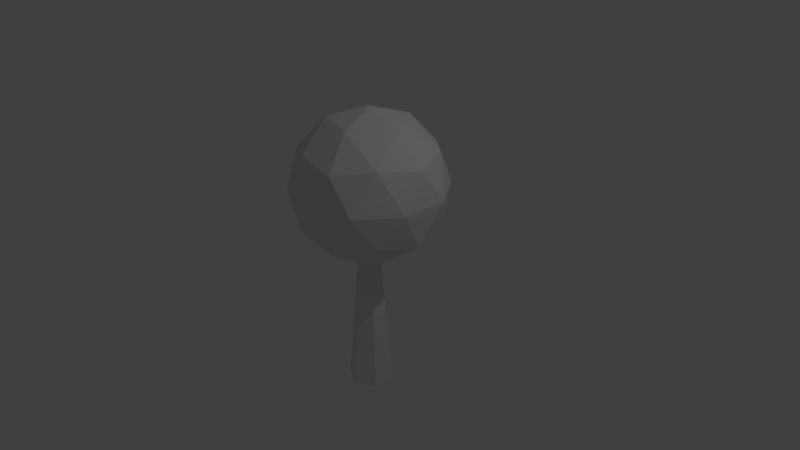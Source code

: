 # Source: tree2.blend  (saved by Blender 2.78.0; exported with 4.5.12 LTS)
import bpy
from mathutils import Matrix  # noqa: F401  (used for matrix-valued properties, if any)

bpy.ops.wm.read_factory_settings(use_empty=True)
scene = bpy.context.scene
scene.name = 'Scene'

# ---- collections
col_collection_1 = bpy.data.collections.new('Collection 1'); scene.collection.children.link(col_collection_1)

# ---- world
world_world = bpy.data.worlds.new('World'); scene.world = world_world
world_world.color = (0.05088, 0.05088, 0.05088)
world_world.use_sun_shadow = False
world_world.sun_shadow_jitter_overblur = 0.0
world_world.cycles.sampling_method = 'MANUAL'

# ---- cameras
cam_camera = bpy.data.cameras.new('Camera')
cam_camera.clip_end = 100.0
cam_camera.lens = 35.0
cam_camera.sensor_width = 32.0
cam_camera.sensor_height = 18.0
cam_camera.ortho_scale = 7.314
cam_camera.dof.focus_distance = 0.0
cam_camera.dof.aperture_fstop = 128.0

# ---- lights
light_lamp = bpy.data.lights.new('Lamp', 'POINT')
light_lamp.transmission_factor = 0.0
light_lamp.cutoff_distance = 30.0
light_lamp.energy = 100.0
light_lamp.shadow_buffer_clip_start = 1.001
light_lamp.shadow_soft_size = 0.1
light_lamp.shadow_maximum_resolution = 0.006
light_lamp.use_absolute_resolution = True

# ---- meshes
me_cylinder = bpy.data.meshes.new('Cylinder')
me_cylinder.from_pydata([(0.009564, 0.02345, 2.849), (-0.7283, 0.5596, 2.285), (0.2914, 0.8909, 2.285), (0.9217, 0.02345, 2.285), (0.2914, -0.844, 2.285), (-0.7283, -0.5127, 2.285), (-0.2723, 0.8909, 1.373), (0.7475, 0.5596, 1.373), (0.7475, -0.5127, 1.373), (-0.2723, -0.844, 1.373), (-0.9025, 0.02345, 1.373), (0.009564, 0.02345, 0.8092), (0.1752, 0.5333, 2.696), (-0.4242, 0.3386, 2.696), (-0.2585, 0.8485, 2.365), (-0.8579, 0.02345, 2.365), (-0.4242, -0.2917, 2.696), (0.5457, 0.02345, 2.696), (0.7114, 0.5333, 2.365), (0.1752, -0.4864, 2.696), (0.7114, -0.4864, 2.365), (-0.2585, -0.8016, 2.365), (-0.9603, 0.3386, 1.829), (-0.9603, -0.2917, 1.829), (0.009564, 1.043, 1.829), (-0.5898, 0.8485, 1.829), (0.9794, 0.3386, 1.829), (0.609, 0.8485, 1.829), (0.609, -0.8016, 1.829), (0.9794, -0.2917, 1.829), (-0.5898, -0.8016, 1.829), (0.009564, -0.9963, 1.829), (-0.6922, 0.5333, 1.293), (0.2776, 0.8485, 1.293), (0.877, 0.02345, 1.293), (0.2776, -0.8016, 1.293), (-0.6922, -0.4864, 1.293), (-0.1561, 0.5333, 0.9615), (-0.5266, 0.02345, 0.9615), (0.4433, 0.3386, 0.9615), (0.4433, -0.2917, 0.9615), (-0.1561, -0.4864, 0.9615), (0.0, 0.3, -1.0), (0.0, 0.1139, 1.396), (0.2598, 0.15, -1.0), (0.09866, 0.05696, 1.396), (0.2598, -0.15, -1.0), (0.09866, -0.05696, 1.396), (-2.623e-08, -0.3, -1.0), (-9.959e-09, -0.1139, 1.396), (-0.2598, -0.15, -1.0), (-0.09866, -0.05696, 1.396), (-0.2598, 0.15, -1.0), (-0.09866, 0.05696, 1.396)], [], [(0, 13, 12), (1, 13, 15), (0, 12, 17), (0, 17, 19), (0, 19, 16), (1, 15, 22), (2, 14, 24), (3, 18, 26), (4, 20, 28), (5, 21, 30), (1, 22, 25), (2, 24, 27), (3, 26, 29), (4, 28, 31), (5, 30, 23), (6, 32, 37), (7, 33, 39), (8, 34, 40), (9, 35, 41), (10, 36, 38), (38, 41, 11), (38, 36, 41), (36, 9, 41), (41, 40, 11), (41, 35, 40), (35, 8, 40), (40, 39, 11), (40, 34, 39), (34, 7, 39), (39, 37, 11), (39, 33, 37), (33, 6, 37), (37, 38, 11), (37, 32, 38), (32, 10, 38), (23, 36, 10), (23, 30, 36), (30, 9, 36), (31, 35, 9), (31, 28, 35), (28, 8, 35), (29, 34, 8), (29, 26, 34), (26, 7, 34), (27, 33, 7), (27, 24, 33), (24, 6, 33), (25, 32, 6), (25, 22, 32), (22, 10, 32), (30, 31, 9), (30, 21, 31), (21, 4, 31), (28, 29, 8), (28, 20, 29), (20, 3, 29), (26, 27, 7), (26, 18, 27), (18, 2, 27), (24, 25, 6), (24, 14, 25), (14, 1, 25), (22, 23, 10), (22, 15, 23), (15, 5, 23), (16, 21, 5), (16, 19, 21), (19, 4, 21), (19, 20, 4), (19, 17, 20), (17, 3, 20), (17, 18, 3), (17, 12, 18), (12, 2, 18), (15, 16, 5), (15, 13, 16), (13, 0, 16), (12, 14, 2), (12, 13, 14), (13, 1, 14), (42, 43, 45, 44), (44, 45, 47, 46), (46, 47, 49, 48), (48, 49, 51, 50), (45, 43, 53, 51, 49, 47), (50, 51, 53, 52), (52, 53, 43, 42), (42, 44, 46, 48, 50, 52)])
me_cylinder.use_remesh_preserve_volume = False
me_cylinder.use_remesh_preserve_attributes = False
me_cylinder.use_mirror_vertex_groups = False
me_cylinder.update()

# ---- objects
ob_cylinder = bpy.data.objects.new('Cylinder', me_cylinder)
ob_lamp = bpy.data.objects.new('Lamp', light_lamp)
ob_camera = bpy.data.objects.new('Camera', cam_camera)

# ---- transforms, parenting, visibility, modifiers, constraints
ob_cylinder.location = (0.0, 0.0, -0.8679)
ob_cylinder.lineart.crease_threshold = 0.0
ob_lamp.location = (4.076, 1.005, 5.904)
ob_lamp.rotation_euler = (0.6503, 0.05522, 1.866)
ob_lamp.lock_rotations_4d = False
ob_lamp.empty_display_type = 'ARROWS'
ob_lamp.color = (0.0, 0.0, 0.0, 0.0)
ob_lamp.lineart.crease_threshold = 0.0
ob_camera.location = (7.481, -6.508, 5.344)
ob_camera.rotation_euler = (1.109, 0.0, 0.8149)
ob_camera.lock_rotations_4d = False
ob_camera.empty_display_type = 'ARROWS'
ob_camera.color = (0.0, 0.0, 0.0, 0.0)
ob_camera.display_type = 'WIRE'
ob_camera.lineart.crease_threshold = 0.0

# ---- collection membership
col_collection_1.objects.link(ob_cylinder)
col_collection_1.objects.link(ob_lamp)
col_collection_1.objects.link(ob_camera)

# ---- scene / render settings (as saved in the file)
scene.camera = ob_camera
scene.frame_start = 1; scene.frame_end = 250; scene.frame_set(1)
scene.render.engine = 'BLENDER_EEVEE_NEXT'
scene.render.resolution_percentage = 50
scene.render.dither_intensity = 0.0
scene.cycles.use_denoising = False
scene.cycles.samples = 128
scene.cycles.sampling_pattern = 'TABULATED_SOBOL'
scene.cycles.light_sampling_threshold = 0.0
scene.cycles.use_adaptive_sampling = False
scene.cycles.use_light_tree = False
scene.cycles.blur_glossy = 0.0
scene.cycles.sample_clamp_indirect = 0.0
scene.view_settings.view_transform = 'Standard'
bpy.context.view_layer.update()
